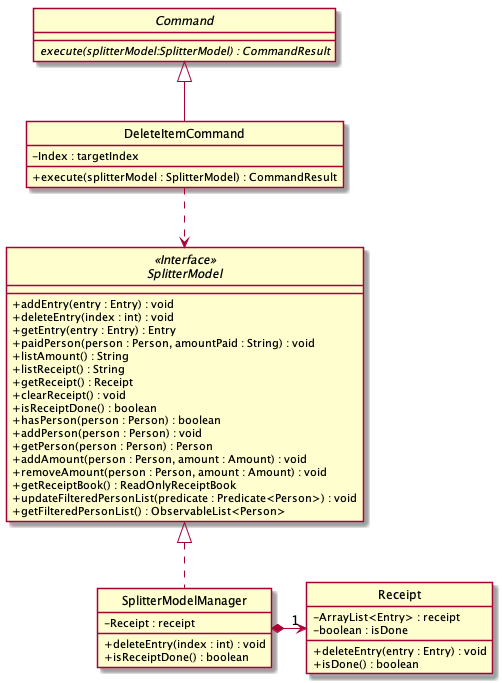

The diagram above was rendered by PlantUML. Its source (embedded in the PNG):
@startuml

skinparam backgroundColor #ffffff
skinparam classAttributeIconSize 0
hide circle


abstract class Command {
    {abstract} execute(splitterModel:SplitterModel) : CommandResult
}

class DeleteItemCommand extends Command {
    - Index : targetIndex

    + execute(splitterModel : SplitterModel) : CommandResult
}

interface SplitterModel <<Interface>> {
    + addEntry(entry : Entry) : void
    + deleteEntry(index : int) : void
    + getEntry(entry : Entry) : Entry
    + paidPerson(person : Person, amountPaid : String) : void
    + listAmount() : String
    + listReceipt() : String
    + getReceipt() : Receipt
    + clearReceipt() : void
    + isReceiptDone() : boolean
    + hasPerson(person : Person) : boolean
    + addPerson(person : Person) : void
    + getPerson(person : Person) : Person
    + addAmount(person : Person, amount : Amount) : void
    + removeAmount(person : Person, amount : Amount) : void
    + getReceiptBook() : ReadOnlyReceiptBook
    + updateFilteredPersonList(predicate : Predicate<Person>) : void
    + getFilteredPersonList() : ObservableList<Person>
}

class SplitterModelManager implements SplitterModel {
    - Receipt : receipt

    + deleteEntry(index : int) : void
    + isReceiptDone() : boolean
}

class Receipt {
    - ArrayList<Entry> : receipt
    - boolean : isDone

    + deleteEntry(entry : Entry) : void
    + isDone() : boolean
}


DeleteItemCommand ..> SplitterModel
SplitterModelManager *-right->"1" Receipt


@enduml